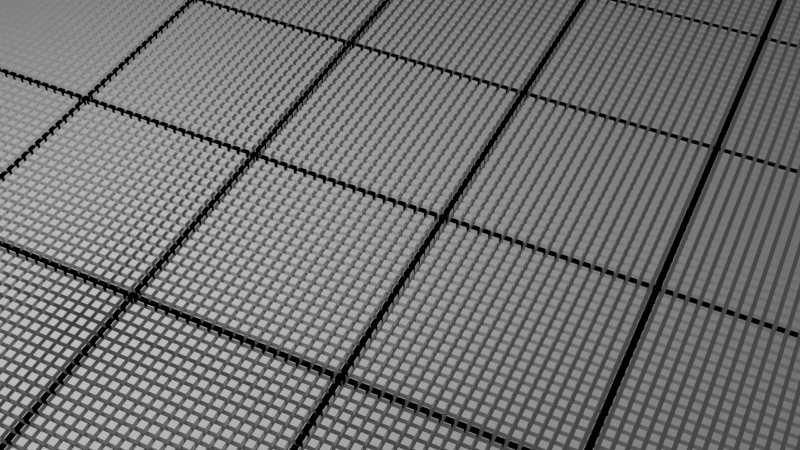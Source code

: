 # Source: pixel-pattern-generator.blend  (saved by Blender 4.3.34; exported with 4.5.12 LTS)
import bpy
from mathutils import Matrix  # noqa: F401  (used for matrix-valued properties, if any)

bpy.ops.wm.read_factory_settings(use_empty=True)
scene = bpy.context.scene
scene.name = 'Scene'

# ---- collections
col_collection = bpy.data.collections.new('Collection'); scene.collection.children.link(col_collection)

# ---- node groups
ng_geometry_nodes = bpy.data.node_groups.new('Geometry Nodes', 'GeometryNodeTree')
_s = ng_geometry_nodes.interface.new_socket(name='Geometry', in_out='OUTPUT', socket_type='NodeSocketGeometry')
_s = ng_geometry_nodes.interface.new_socket(name='Geometry', in_out='INPUT', socket_type='NodeSocketGeometry')
ng_geometry_nodes.is_modifier = True
_N = ng_geometry_nodes.nodes; _L = ng_geometry_nodes.links
n0 = _N.new('NodeGroupOutput'); n0.name = 'Group Output'; n0.location = (577, 159)
n1 = _N.new('GeometryNodeImageTexture'); n1.name = 'Image Texture'; n1.location = (-521, 41)
n1.inputs[0].default_value = None
n2 = _N.new('FunctionNodeCompare'); n2.name = 'Compare'; n2.location = (-194, 36)
n2.operation = 'BRIGHTER'
n2.data_type = 'RGBA'
n2.inputs[1].default_value = 3.1
n2.inputs[7].default_value = (0.5, 0.5, 0.5, 1.0)
n2.inputs[12].default_value = 0.5
n3 = _N.new('GeometryNodeInstanceOnPoints'); n3.name = 'Instance on Points'; n3.location = (17, 157)
n4 = _N.new('GeometryNodeMeshCube'); n4.name = 'Cube'; n4.location = (-187, -149)
n4.inputs[0].default_value = (0.1, 0.1, 0.1)
n5 = _N.new('GeometryNodeMeshGrid'); n5.name = 'Grid.001'; n5.location = (-775, 130)
n5.inputs[0].default_value = 3.0
n5.inputs[1].default_value = 3.0
n5.inputs[2].default_value = 20
n5.inputs[3].default_value = 20
n6 = _N.new('GeometryNodeJoinGeometry'); n6.name = 'Join Geometry'; n6.location = (390, 165)
n7 = _N.new('GeometryNodeRealizeInstances'); n7.name = 'Realize Instances'; n7.location = (210, 177)
_L.new(n2.outputs[0], n3.inputs[1])
_L.new(n4.outputs[0], n3.inputs[2])
_L.new(n6.outputs[0], n0.inputs[0])
_L.new(n5.outputs[0], n3.inputs[0])
_L.new(n7.outputs[0], n6.inputs[0])
_L.new(n1.outputs[0], n2.inputs[6])
_L.new(n5.outputs[1], n1.inputs[1])
_L.new(n3.outputs[0], n7.inputs[0])
n0.is_active_output = True

# ---- world
world_world = bpy.data.worlds.new('World'); scene.world = world_world
world_world.use_nodes = True; world_world.node_tree.nodes.clear()
_N = world_world.node_tree.nodes; _L = world_world.node_tree.links
n0 = _N.new('ShaderNodeOutputWorld'); n0.name = 'World Output'; n0.location = (300, 300)
n1 = _N.new('ShaderNodeBackground'); n1.name = 'Background'; n1.location = (10, 300)
n1.inputs[0].default_value = (0.05088, 0.05088, 0.05088, 1.0)
_L.new(n1.outputs[0], n0.inputs[0])
n0.is_active_output = True
world_world.color = (0.05088, 0.05088, 0.05088)
world_world.use_sun_shadow = False
world_world.sun_shadow_jitter_overblur = 0.0

# ---- cameras
cam_camera = bpy.data.cameras.new('Camera')
cam_camera.clip_end = 100.0
cam_camera.ortho_scale = 7.314

# ---- lights
light_light = bpy.data.lights.new('Light', 'POINT')
light_light.transmission_factor = 0.0
light_light.use_soft_falloff = False
light_light.energy = 1000.0
light_light.shadow_soft_size = 0.1
light_light.shadow_maximum_resolution = 0.006
light_light.use_absolute_resolution = True

# ---- meshes
me_plane = bpy.data.meshes.new('Plane')
me_plane.from_pydata([(-1.0, -1.0, 0.0), (1.0, -1.0, 0.0), (-1.0, 1.0, 0.0), (1.0, 1.0, 0.0)], [], [(0, 1, 3, 2)])
_uv = me_plane.uv_layers.new(name='UVMap')
_uv.uv.foreach_set('vector', [0.0, 0.0, 1.0, 0.0, 1.0, 1.0, 0.0, 1.0])
me_plane.update()

# ---- objects
ob_light = bpy.data.objects.new('Light', light_light)
ob_camera = bpy.data.objects.new('Camera', cam_camera)
ob_plane = bpy.data.objects.new('Plane', me_plane)

# ---- transforms, parenting, visibility, modifiers, constraints
ob_light.location = (4.076, 1.005, 5.904)
ob_light.rotation_euler = (0.6503, 0.05522, 1.866)
ob_light.lock_rotations_4d = False
ob_light.empty_display_type = 'ARROWS'
ob_light.color = (0.0, 0.0, 0.0, 0.0)
ob_light.lineart.crease_threshold = 0.0
ob_camera.location = (11.71, -5.42, 10.77)
ob_camera.rotation_euler = (0.7806, 0.004526, 0.4498)
ob_camera.scale = (1.0, 1.0, 1.0)
ob_camera.lock_rotations_4d = False
ob_camera.empty_display_type = 'ARROWS'
ob_camera.color = (0.0, 0.0, 0.0, 0.0)
ob_camera.display_type = 'WIRE'
ob_camera.lineart.crease_threshold = 0.0
ob_plane.location = (0.0, 0.0, 0.0)
_m = ob_plane.modifiers.new('GeometryNodes', 'NODES')
_m.node_group = ng_geometry_nodes
_m = ob_plane.modifiers.new('Array', 'ARRAY')
_m.count = 5
_m.relative_offset_displace = (0.97, 0.0, 0.0)
_m = ob_plane.modifiers.new('Array.001', 'ARRAY')
_m.count = 5
_m.relative_offset_displace = (0.0, 0.97, 0.0)

# ---- collection membership
col_collection.objects.link(ob_light)
col_collection.objects.link(ob_camera)
col_collection.objects.link(ob_plane)

# ---- scene / render settings (as saved in the file)
scene.camera = ob_camera
scene.frame_start = 1; scene.frame_end = 250; scene.frame_set(1)
scene.render.engine = 'BLENDER_EEVEE_NEXT'
scene.cycles.sampling_pattern = 'TABULATED_SOBOL'
scene.cycles.use_light_tree = False
scene.view_settings.view_transform = 'Filmic'
bpy.context.view_layer.update()
